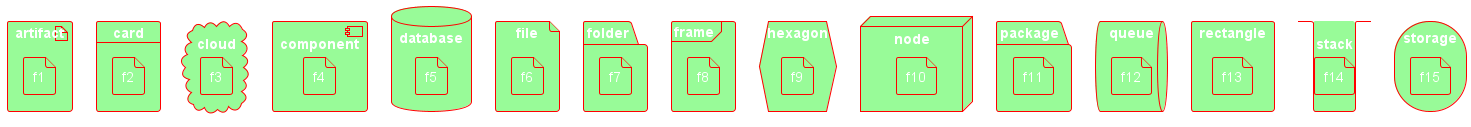

The diagram above was rendered by PlantUML. Its source (embedded in the PNG):
@startuml
<style>
componentDiagram {
  BackGroundColor palegreen
  LineThickness 1
  LineColor red
}
document {
  BackGroundColor white
}
</style>
artifact e1 as "artifact" {
file f1
}
card e2 as "card" {
file f2
}
cloud e3 as "cloud" {
file f3
}
component e4 as "component" {
file f4
}
database e5 as "database" {
file f5
}
file e6 as "file" {
file f6
}
folder e7 as "folder" {
file f7
}
frame e8 as "frame" {
file f8
}
hexagon e9 as "hexagon" {
file f9
}
node e10 as "node" {
file f10
}
package e11 as "package" {
file f11
}
queue e12 as "queue" {
file f12
}
rectangle e13 as "rectangle" {
file f13
}
stack e14 as "stack" {
file f14
}
storage e15 as "storage" {
file f15
}
@enduml